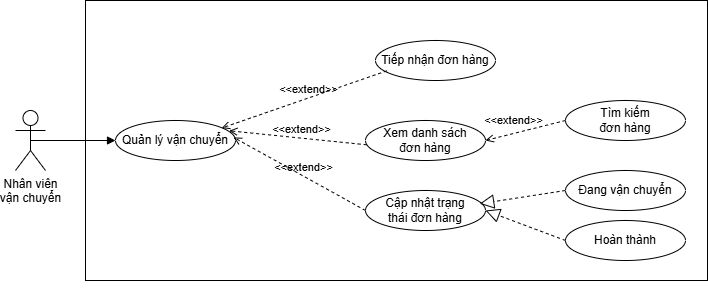

The diagram above was exported from draw.io. Its source (the exported page's mxGraphModel, read from the mxfile embedded in the PNG):
<mxGraphModel dx="902" dy="551" grid="1" gridSize="10" guides="1" tooltips="1" connect="1" arrows="1" fold="1" page="1" pageScale="1" pageWidth="827" pageHeight="1169" math="0" shadow="0">
  <root>
    <mxCell id="0" />
    <mxCell id="1" parent="0" />
    <mxCell id="dW0Zzy3Fi-w0Zq9d9BdJ-1" parent="1" style="shape=umlActor;verticalLabelPosition=bottom;verticalAlign=top;html=1;outlineConnect=0;" value="Nhân viên&lt;div&gt;vận chuyển&lt;/div&gt;" vertex="1">
      <mxGeometry height="60" width="30" x="50" y="270" as="geometry" />
    </mxCell>
    <mxCell id="dW0Zzy3Fi-w0Zq9d9BdJ-2" parent="1" style="rounded=0;whiteSpace=wrap;html=1;" value="" vertex="1">
      <mxGeometry height="280" width="622" x="120" y="160" as="geometry" />
    </mxCell>
    <mxCell id="dW0Zzy3Fi-w0Zq9d9BdJ-3" parent="1" style="ellipse;whiteSpace=wrap;html=1;" value="Quản lý vận chuyển" vertex="1">
      <mxGeometry height="40" width="120" x="150" y="280" as="geometry" />
    </mxCell>
    <mxCell id="dW0Zzy3Fi-w0Zq9d9BdJ-4" edge="1" parent="1" source="dW0Zzy3Fi-w0Zq9d9BdJ-1" style="html=1;verticalAlign=bottom;labelBackgroundColor=none;endArrow=block;endFill=1;rounded=0;exitX=0.5;exitY=0.5;exitDx=0;exitDy=0;exitPerimeter=0;entryX=0;entryY=0.5;entryDx=0;entryDy=0;" target="dW0Zzy3Fi-w0Zq9d9BdJ-3" value="">
      <mxGeometry relative="1" width="160" as="geometry">
        <mxPoint x="300" y="460" as="sourcePoint" />
        <mxPoint x="460" y="460" as="targetPoint" />
      </mxGeometry>
    </mxCell>
    <mxCell id="dW0Zzy3Fi-w0Zq9d9BdJ-5" parent="1" style="ellipse;whiteSpace=wrap;html=1;" value="Tiếp nhận đơn hàng" vertex="1">
      <mxGeometry height="40" width="120" x="410" y="200" as="geometry" />
    </mxCell>
    <mxCell id="dW0Zzy3Fi-w0Zq9d9BdJ-6" parent="1" style="ellipse;whiteSpace=wrap;html=1;" value="Cập nhật trạng&lt;div&gt;thái đơn hàng&lt;/div&gt;" vertex="1">
      <mxGeometry height="40" width="120" x="400" y="350" as="geometry" />
    </mxCell>
    <mxCell id="dW0Zzy3Fi-w0Zq9d9BdJ-7" edge="1" parent="1" style="edgeStyle=orthogonalEdgeStyle;rounded=0;orthogonalLoop=1;jettySize=auto;html=1;exitX=0.5;exitY=1;exitDx=0;exitDy=0;">
      <mxGeometry relative="1" as="geometry">
        <mxPoint x="410" y="440" as="sourcePoint" />
        <mxPoint x="410" y="440" as="targetPoint" />
      </mxGeometry>
    </mxCell>
    <mxCell id="dW0Zzy3Fi-w0Zq9d9BdJ-8" parent="1" style="ellipse;whiteSpace=wrap;html=1;" value="Xem danh sách&lt;div&gt;đơn hàng&lt;/div&gt;" vertex="1">
      <mxGeometry height="40" width="120" x="400" y="280" as="geometry" />
    </mxCell>
    <mxCell id="dW0Zzy3Fi-w0Zq9d9BdJ-9" edge="1" parent="1" source="dW0Zzy3Fi-w0Zq9d9BdJ-10" style="endArrow=block;dashed=1;endFill=0;endSize=12;html=1;rounded=0;strokeColor=default;align=center;verticalAlign=middle;fontFamily=Helvetica;fontSize=11;fontColor=default;labelBackgroundColor=default;resizable=1;entryX=0.952;entryY=0.331;entryDx=0;entryDy=0;entryPerimeter=0;exitX=0;exitY=0.5;exitDx=0;exitDy=0;" target="dW0Zzy3Fi-w0Zq9d9BdJ-6" value="">
      <mxGeometry relative="1" width="160" as="geometry">
        <mxPoint x="680" y="520" as="sourcePoint" />
        <mxPoint x="590" y="534" as="targetPoint" />
      </mxGeometry>
    </mxCell>
    <mxCell id="dW0Zzy3Fi-w0Zq9d9BdJ-10" parent="1" style="ellipse;whiteSpace=wrap;html=1;" value="Đang vận chuyển" vertex="1">
      <mxGeometry height="40" width="120" x="600" y="330" as="geometry" />
    </mxCell>
    <mxCell id="dW0Zzy3Fi-w0Zq9d9BdJ-11" parent="1" style="ellipse;whiteSpace=wrap;html=1;" value="Hoàn thành" vertex="1">
      <mxGeometry height="40" width="120" x="600" y="380" as="geometry" />
    </mxCell>
    <mxCell id="dW0Zzy3Fi-w0Zq9d9BdJ-13" edge="1" parent="1" source="dW0Zzy3Fi-w0Zq9d9BdJ-11" style="endArrow=block;dashed=1;endFill=0;endSize=12;html=1;rounded=0;strokeColor=default;align=center;verticalAlign=middle;fontFamily=Helvetica;fontSize=11;fontColor=default;labelBackgroundColor=default;resizable=1;entryX=1;entryY=0.5;entryDx=0;entryDy=0;exitX=0;exitY=0.5;exitDx=0;exitDy=0;" target="dW0Zzy3Fi-w0Zq9d9BdJ-6" value="">
      <mxGeometry relative="1" width="160" as="geometry">
        <mxPoint x="626" y="490" as="sourcePoint" />
        <mxPoint x="550" y="533" as="targetPoint" />
      </mxGeometry>
    </mxCell>
    <mxCell id="dW0Zzy3Fi-w0Zq9d9BdJ-15" edge="1" parent="1" source="dW0Zzy3Fi-w0Zq9d9BdJ-6" style="html=1;verticalAlign=bottom;labelBackgroundColor=none;endArrow=open;endFill=0;dashed=1;rounded=0;entryX=0.984;entryY=0.422;entryDx=0;entryDy=0;exitX=0;exitY=0.5;exitDx=0;exitDy=0;entryPerimeter=0;" target="dW0Zzy3Fi-w0Zq9d9BdJ-3" value="&amp;lt;&amp;lt;extend&amp;gt;&amp;gt;">
      <mxGeometry relative="1" width="160" x="-0.0526" as="geometry">
        <mxPoint as="offset" />
        <mxPoint x="500" y="450" as="sourcePoint" />
        <mxPoint x="370" y="400" as="targetPoint" />
      </mxGeometry>
    </mxCell>
    <mxCell id="dW0Zzy3Fi-w0Zq9d9BdJ-16" edge="1" parent="1" source="dW0Zzy3Fi-w0Zq9d9BdJ-5" style="html=1;verticalAlign=bottom;labelBackgroundColor=none;endArrow=open;endFill=0;dashed=1;rounded=0;entryX=0.885;entryY=0.188;entryDx=0;entryDy=0;exitX=0.094;exitY=0.759;exitDx=0;exitDy=0;entryPerimeter=0;exitPerimeter=0;" target="dW0Zzy3Fi-w0Zq9d9BdJ-3" value="&amp;lt;&amp;lt;extend&amp;gt;&amp;gt;">
      <mxGeometry relative="1" width="160" x="-0.0526" as="geometry">
        <mxPoint as="offset" />
        <mxPoint x="480" y="370" as="sourcePoint" />
        <mxPoint x="350" y="320" as="targetPoint" />
      </mxGeometry>
    </mxCell>
    <mxCell id="dW0Zzy3Fi-w0Zq9d9BdJ-17" edge="1" parent="1" source="dW0Zzy3Fi-w0Zq9d9BdJ-8" style="html=1;verticalAlign=bottom;labelBackgroundColor=none;endArrow=open;endFill=0;dashed=1;rounded=0;entryX=0.947;entryY=0.257;entryDx=0;entryDy=0;exitX=0.009;exitY=0.607;exitDx=0;exitDy=0;entryPerimeter=0;exitPerimeter=0;" target="dW0Zzy3Fi-w0Zq9d9BdJ-3" value="&amp;lt;&amp;lt;extend&amp;gt;&amp;gt;">
      <mxGeometry relative="1" width="160" x="-0.0526" as="geometry">
        <mxPoint as="offset" />
        <mxPoint x="480" y="370" as="sourcePoint" />
        <mxPoint x="350" y="320" as="targetPoint" />
      </mxGeometry>
    </mxCell>
    <mxCell id="dW0Zzy3Fi-w0Zq9d9BdJ-18" parent="1" style="ellipse;whiteSpace=wrap;html=1;" value="Tìm kiếm&lt;div&gt;đơn hàng&lt;/div&gt;" vertex="1">
      <mxGeometry height="40" width="120" x="600" y="260" as="geometry" />
    </mxCell>
    <mxCell id="dW0Zzy3Fi-w0Zq9d9BdJ-19" edge="1" parent="1" source="dW0Zzy3Fi-w0Zq9d9BdJ-18" style="html=1;verticalAlign=bottom;labelBackgroundColor=none;endArrow=open;endFill=0;dashed=1;rounded=0;entryX=1;entryY=0.5;entryDx=0;entryDy=0;exitX=0;exitY=0.5;exitDx=0;exitDy=0;" target="dW0Zzy3Fi-w0Zq9d9BdJ-8" value="&amp;lt;&amp;lt;extend&amp;gt;&amp;gt;">
      <mxGeometry relative="1" width="160" x="0.2777" y="-4" as="geometry">
        <mxPoint as="offset" />
        <mxPoint x="70" y="820" as="sourcePoint" />
        <mxPoint x="-10" y="920" as="targetPoint" />
      </mxGeometry>
    </mxCell>
  </root>
</mxGraphModel>